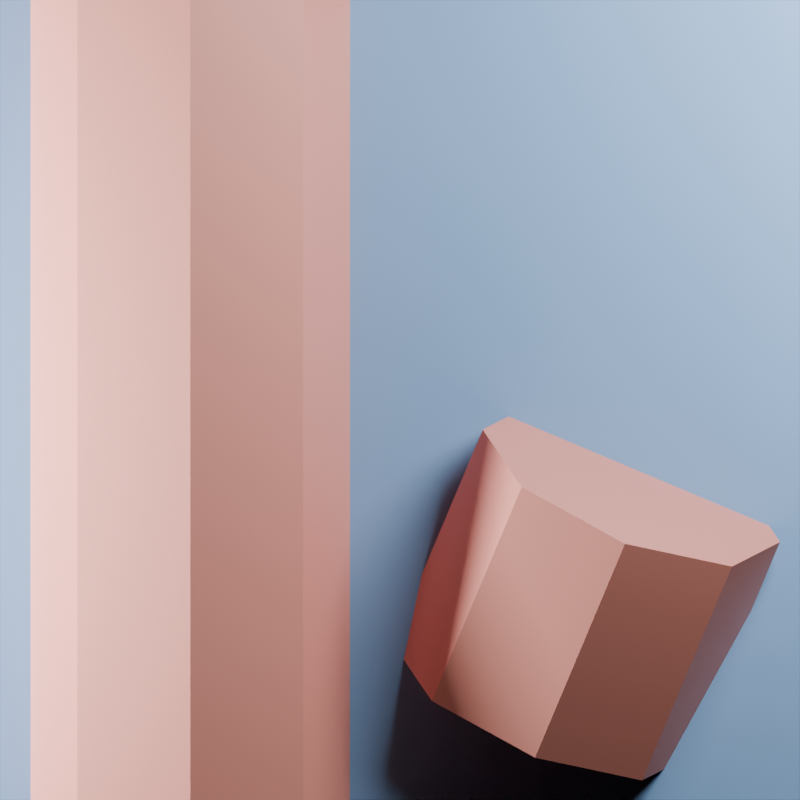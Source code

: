 # Source: long_distance_precision.blend  (saved by Blender 4.3.34; exported with 4.5.12 LTS)
import bpy
from mathutils import Matrix  # noqa: F401  (used for matrix-valued properties, if any)

bpy.ops.wm.read_factory_settings(use_empty=True)
scene = bpy.context.scene
scene.name = 'Scene'

# ---- collections
col_collection = bpy.data.collections.new('Collection'); scene.collection.children.link(col_collection)

# ---- materials (node trees are filled in below, after node groups)
mat_material_002 = bpy.data.materials.new('Material.002')
mat_material_001 = bpy.data.materials.new('Material.001')

# ---- material node trees
mat_material_002.use_nodes = True; mat_material_002.node_tree.nodes.clear()
_N = mat_material_002.node_tree.nodes; _L = mat_material_002.node_tree.links
n0 = _N.new('ShaderNodeBsdfPrincipled'); n0.name = 'Principled BSDF'; n0.location = (10, 300)
n0.inputs[0].default_value = (0.2533, 0.4623, 0.8002, 1.0)
n1 = _N.new('ShaderNodeOutputMaterial'); n1.name = 'Material Output'; n1.location = (300, 300)
_L.new(n0.outputs[0], n1.inputs[0])
n1.is_active_output = True
mat_material_001.use_nodes = True; mat_material_001.node_tree.nodes.clear()
_N = mat_material_001.node_tree.nodes; _L = mat_material_001.node_tree.links
n0 = _N.new('ShaderNodeBsdfPrincipled'); n0.name = 'Principled BSDF'; n0.location = (10, 300)
n0.inputs[0].default_value = (0.8001, 0.2939, 0.2364, 1.0)
n1 = _N.new('ShaderNodeOutputMaterial'); n1.name = 'Material Output'; n1.location = (300, 300)
_L.new(n0.outputs[0], n1.inputs[0])
n1.is_active_output = True

# ---- cameras
cam_camera = bpy.data.cameras.new('Camera')
cam_camera.type = 'ORTHO'
cam_camera.clip_end = 1500.0
cam_camera.ortho_scale = 2.0

# ---- lights
light_light = bpy.data.lights.new('Light', 'POINT')
light_light.energy = 500.0
light_light.shadow_soft_size = 0.78
light_light_001 = bpy.data.lights.new('Light.001', 'AREA')
light_light_001.energy = 250.0
light_light_001.shadow_soft_size = 0.78
light_light_001.shape = 'RECTANGLE'
light_light_001.size = 0.61
light_light_001.size_y = 1.53

# ---- meshes
me_plane = bpy.data.meshes.new('Plane')
me_plane.from_pydata([(-1.0, -1.0, 0.0), (1.0, -1.0, 0.0), (-1.0, 1.0, 0.0), (1.0, 1.0, 0.0)], [], [(0, 1, 3, 2)])
_uv = me_plane.uv_layers.new(name='UVMap')
_uv.uv.foreach_set('vector', [0.0, 0.0, 1.0, 0.0, 1.0, 1.0, 0.0, 1.0])
me_plane.materials.append(mat_material_002)
me_plane.update()
me_cylinder = bpy.data.meshes.new('Cylinder')
me_cylinder.from_pydata([(0.0, 0.3992, -1.091), (0.0, 0.3992, 1.091), (0.2823, 0.2823, -1.091), (0.2823, 0.2823, 1.091), (0.3992, -1.457e-08, -1.091), (0.3992, 4.591e-08, 1.091), (0.2823, -0.2823, -1.091), (0.2823, -0.2823, 1.091), (0.0, -0.3992, -1.091), (0.0, -0.3992, 1.091), (-0.2823, -0.2823, -1.091), (-0.2823, -0.2823, 1.091), (-0.3992, -1.457e-08, -1.091), (-0.3992, 4.591e-08, 1.091), (-0.2823, 0.2823, -1.091), (-0.2823, 0.2823, 1.091), (0.0, 0.3992, -0.5455), (0.0, 0.3992, 6.668e-08), (0.0, 0.3992, 0.5455), (0.2823, 0.2823, 0.5455), (0.2823, 0.2823, 1.187e-09), (0.2823, 0.2823, -0.5455), (0.3992, 3.079e-08, 0.5455), (0.3992, 1.567e-08, 6.357e-11), (0.3992, 5.471e-10, -0.5455), (0.2823, -0.2823, 0.5455), (0.2823, -0.2823, -6.609e-08), (0.2823, -0.2823, -0.5455), (0.0, -0.3992, 0.5455), (0.0, -0.3992, -6.655e-08), (0.0, -0.3992, -0.5455), (-0.2823, -0.2823, 0.5455), (-0.2823, -0.2823, -6.609e-08), (-0.2823, -0.2823, -0.5455), (-0.3992, 3.079e-08, 0.5455), (-0.3992, 1.567e-08, 6.357e-11), (-0.3992, 5.471e-10, -0.5455), (-0.2823, 0.2823, 0.5455), (-0.2823, 0.2823, 1.187e-09), (-0.2823, 0.2823, -0.5455)], [], [(18, 1, 3, 19), (19, 3, 5, 22), (22, 5, 7, 25), (25, 7, 9, 28), (28, 9, 11, 31), (31, 11, 13, 34), (3, 1, 15, 13, 11, 9, 7, 5), (34, 13, 15, 37), (37, 15, 1, 18), (0, 2, 4, 6, 8, 10, 12, 14), (14, 39, 16, 0), (39, 38, 17, 16), (38, 37, 18, 17), (12, 36, 39, 14), (36, 35, 38, 39), (35, 34, 37, 38), (10, 33, 36, 12), (33, 32, 35, 36), (32, 31, 34, 35), (8, 30, 33, 10), (30, 29, 32, 33), (29, 28, 31, 32), (6, 27, 30, 8), (27, 26, 29, 30), (26, 25, 28, 29), (4, 24, 27, 6), (24, 23, 26, 27), (23, 22, 25, 26), (2, 21, 24, 4), (21, 20, 23, 24), (20, 19, 22, 23), (0, 16, 21, 2), (16, 17, 20, 21), (17, 18, 19, 20)])
_uv = me_cylinder.uv_layers.new(name='UVMap')
_uv.uv.foreach_set('vector', [1.0, 0.875, 1.0, 1.0, 0.875, 1.0, 0.875, 0.875, 0.875, 0.875, 0.875, 1.0, 0.75, 1.0, 0.75, 0.875, 0.75, 0.875, 0.75, 1.0, 0.625, 1.0, 0.625, 0.875, 0.625, 0.875, 0.625, 1.0, 0.5, 1.0, 0.5, 0.875, 0.5, 0.875, 0.5, 1.0, 0.375, 1.0, 0.375, 0.875, 0.375, 0.875, 0.375, 1.0, 0.25, 1.0, 0.25, 0.875, 0.4197, 0.4197, 0.25, 0.49, 0.08029, 0.4197, 0.01, 0.25, 0.08029, 0.08029, 0.25, 0.01, 0.4197, 0.08029, 0.49, 0.25, 0.25, 0.875, 0.25, 1.0, 0.125, 1.0, 0.125, 0.875, 0.125, 0.875, 0.125, 1.0, 0.0, 1.0, 0.0, 0.875, 0.75, 0.49, 0.9197, 0.4197, 0.99, 0.25, 0.9197, 0.08029, 0.75, 0.01, 0.5803, 0.08029, 0.51, 0.25, 0.5803, 0.4197, 0.125, 0.5, 0.125, 0.625, 0.0, 0.625, 0.0, 0.5, 0.125, 0.625, 0.125, 0.75, 0.0, 0.75, 0.0, 0.625, 0.125, 0.75, 0.125, 0.875, 0.0, 0.875, 0.0, 0.75, 0.25, 0.5, 0.25, 0.625, 0.125, 0.625, 0.125, 0.5, 0.25, 0.625, 0.25, 0.75, 0.125, 0.75, 0.125, 0.625, 0.25, 0.75, 0.25, 0.875, 0.125, 0.875, 0.125, 0.75, 0.375, 0.5, 0.375, 0.625, 0.25, 0.625, 0.25, 0.5, 0.375, 0.625, 0.375, 0.75, 0.25, 0.75, 0.25, 0.625, 0.375, 0.75, 0.375, 0.875, 0.25, 0.875, 0.25, 0.75, 0.5, 0.5, 0.5, 0.625, 0.375, 0.625, 0.375, 0.5, 0.5, 0.625, 0.5, 0.75, 0.375, 0.75, 0.375, 0.625, 0.5, 0.75, 0.5, 0.875, 0.375, 0.875, 0.375, 0.75, 0.625, 0.5, 0.625, 0.625, 0.5, 0.625, 0.5, 0.5, 0.625, 0.625, 0.625, 0.75, 0.5, 0.75, 0.5, 0.625, 0.625, 0.75, 0.625, 0.875, 0.5, 0.875, 0.5, 0.75, 0.75, 0.5, 0.75, 0.625, 0.625, 0.625, 0.625, 0.5, 0.75, 0.625, 0.75, 0.75, 0.625, 0.75, 0.625, 0.625, 0.75, 0.75, 0.75, 0.875, 0.625, 0.875, 0.625, 0.75, 0.875, 0.5, 0.875, 0.625, 0.75, 0.625, 0.75, 0.5, 0.875, 0.625, 0.875, 0.75, 0.75, 0.75, 0.75, 0.625, 0.875, 0.75, 0.875, 0.875, 0.75, 0.875, 0.75, 0.75, 1.0, 0.5, 1.0, 0.625, 0.875, 0.625, 0.875, 0.5, 1.0, 0.625, 1.0, 0.75, 0.875, 0.75, 0.875, 0.625, 1.0, 0.75, 1.0, 0.875, 0.875, 0.875, 0.875, 0.75])
me_cylinder.materials.append(mat_material_001)
me_cylinder.update()

# ---- objects
ob_light = bpy.data.objects.new('Light', light_light)
ob_camera = bpy.data.objects.new('Camera', cam_camera)
ob_plane = bpy.data.objects.new('Plane', me_plane)
ob_cylinder = bpy.data.objects.new('Cylinder', me_cylinder)
ob_cylinder_001 = bpy.data.objects.new('Cylinder.001', me_cylinder)
ob_light_001 = bpy.data.objects.new('Light.001', light_light_001)

# ---- transforms, parenting, visibility, modifiers, constraints
ob_light.location = (1.868, 1.511, 1.733)
ob_light.rotation_euler = (0.6503, 0.05522, 1.866)
ob_light.lock_rotations_4d = False
ob_light.empty_display_type = 'ARROWS'
ob_light.color = (0.0, 0.0, 0.0, 0.0)
ob_light.lineart.crease_threshold = 0.0
ob_camera.location = (0.0, 0.0, 1250.0)
ob_camera.lock_rotations_4d = False
ob_camera.empty_display_type = 'ARROWS'
ob_camera.color = (0.0, 0.0, 0.0, 0.0)
ob_camera.display_type = 'WIRE'
ob_camera.lineart.crease_threshold = 0.0
ob_plane.location = (0.0, 0.0, 0.0)
_m = ob_plane.modifiers.new('Subdivision', 'SUBSURF')
_m.subdivision_type = 'SIMPLE'
_m.levels = 4
_m.render_levels = 4
ob_cylinder.location = (-0.5243, 0.003177, 0.0)
ob_cylinder.rotation_euler = (1.571, -0.0, 0.0)
ob_cylinder_001.location = (0.4661, -0.4818, 0.0)
ob_cylinder_001.rotation_euler = (3.41, 1.197, 1.46)
ob_cylinder_001.scale = (1.0, 1.0, 0.2841)
ob_light_001.location = (-2.978, 0.0, 0.8213)
ob_light_001.rotation_euler = (0.0, -1.152, 0.0)
ob_light_001.lock_rotations_4d = False
ob_light_001.empty_display_type = 'ARROWS'
ob_light_001.color = (0.0, 0.0, 0.0, 0.0)
ob_light_001.lineart.crease_threshold = 0.0

# ---- collection membership
col_collection.objects.link(ob_light)
col_collection.objects.link(ob_camera)
col_collection.objects.link(ob_plane)
col_collection.objects.link(ob_cylinder)
col_collection.objects.link(ob_cylinder_001)
col_collection.objects.link(ob_light_001)

# ---- scene / render settings (as saved in the file)
scene.camera = ob_camera
scene.frame_start = 1; scene.frame_end = 250; scene.frame_set(1)
scene.render.engine = 'CYCLES'
scene.render.resolution_x = 128
scene.render.resolution_y = 128
scene.cycles.use_denoising = False
scene.cycles.samples = 16
scene.cycles.use_adaptive_sampling = False
scene.cycles.use_light_tree = False
scene.cycles.max_bounces = 2
scene.eevee.taa_render_samples = 16
bpy.context.view_layer.update()
